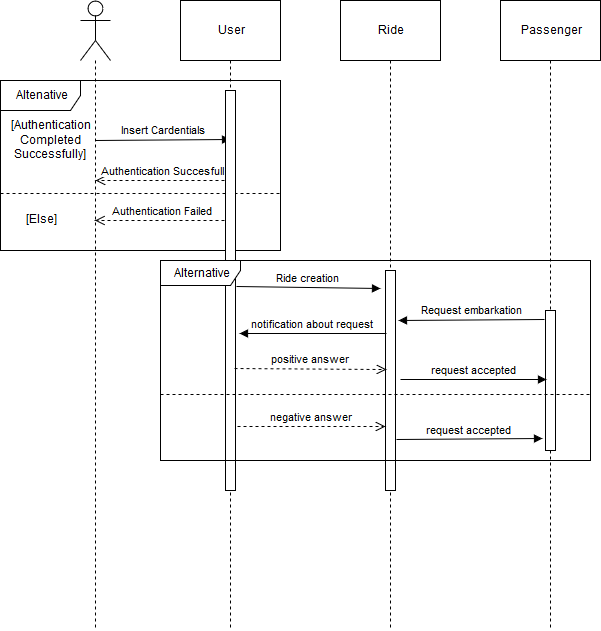

The diagram above was exported from draw.io. Its source (the exported page's mxGraphModel, read from the mxfile embedded in the PNG):
<mxGraphModel dx="1394" dy="771" grid="1" gridSize="10" guides="1" tooltips="1" connect="1" arrows="1" fold="1" page="1" pageScale="1" pageWidth="850" pageHeight="1100" math="0" shadow="0">
  <root>
    <mxCell id="0" />
    <mxCell id="1" parent="0" />
    <mxCell id="83UWPgf4XSh4c5uzQCIg-1" value="" style="shape=umlLifeline;participant=umlActor;perimeter=lifelinePerimeter;whiteSpace=wrap;html=1;container=1;collapsible=0;recursiveResize=0;verticalAlign=top;spacingTop=36;labelBackgroundColor=#ffffff;outlineConnect=0;size=60;" vertex="1" parent="1">
      <mxGeometry x="80" width="30" height="630" as="geometry" />
    </mxCell>
    <mxCell id="83UWPgf4XSh4c5uzQCIg-2" value="User" style="shape=umlLifeline;perimeter=lifelinePerimeter;whiteSpace=wrap;html=1;container=1;collapsible=0;recursiveResize=0;outlineConnect=0;size=60;" vertex="1" parent="1">
      <mxGeometry x="180" width="100" height="630" as="geometry" />
    </mxCell>
    <mxCell id="83UWPgf4XSh4c5uzQCIg-3" value="Ride" style="shape=umlLifeline;perimeter=lifelinePerimeter;whiteSpace=wrap;html=1;container=1;collapsible=0;recursiveResize=0;outlineConnect=0;size=60;" vertex="1" parent="1">
      <mxGeometry x="340" width="100" height="630" as="geometry" />
    </mxCell>
    <mxCell id="83UWPgf4XSh4c5uzQCIg-4" value="" style="html=1;points=[];perimeter=orthogonalPerimeter;" vertex="1" parent="83UWPgf4XSh4c5uzQCIg-3">
      <mxGeometry x="45" y="270" width="10" height="220" as="geometry" />
    </mxCell>
    <mxCell id="83UWPgf4XSh4c5uzQCIg-5" value="Passenger" style="shape=umlLifeline;perimeter=lifelinePerimeter;whiteSpace=wrap;html=1;container=1;collapsible=0;recursiveResize=0;outlineConnect=0;size=60;" vertex="1" parent="1">
      <mxGeometry x="500" width="100" height="630" as="geometry" />
    </mxCell>
    <mxCell id="83UWPgf4XSh4c5uzQCIg-6" value="Insert Cardentials" style="html=1;verticalAlign=bottom;endArrow=block;entryX=0.497;entryY=0.221;entryDx=0;entryDy=0;entryPerimeter=0;exitX=0.489;exitY=0.222;exitDx=0;exitDy=0;exitPerimeter=0;" edge="1" parent="1" source="83UWPgf4XSh4c5uzQCIg-1" target="83UWPgf4XSh4c5uzQCIg-2">
      <mxGeometry width="80" relative="1" as="geometry">
        <mxPoint x="80" y="650" as="sourcePoint" />
        <mxPoint x="160" y="650" as="targetPoint" />
      </mxGeometry>
    </mxCell>
    <mxCell id="83UWPgf4XSh4c5uzQCIg-7" value="Authentication Succesfull" style="html=1;verticalAlign=bottom;endArrow=open;dashed=1;endSize=8;entryX=0.489;entryY=0.286;entryDx=0;entryDy=0;entryPerimeter=0;exitX=0.495;exitY=0.286;exitDx=0;exitDy=0;exitPerimeter=0;" edge="1" parent="1" source="83UWPgf4XSh4c5uzQCIg-2" target="83UWPgf4XSh4c5uzQCIg-1">
      <mxGeometry relative="1" as="geometry">
        <mxPoint x="230" y="140" as="sourcePoint" />
        <mxPoint x="80" y="650" as="targetPoint" />
        <Array as="points">
          <mxPoint x="200" y="180" />
        </Array>
      </mxGeometry>
    </mxCell>
    <mxCell id="83UWPgf4XSh4c5uzQCIg-8" value="Altenative" style="shape=umlFrame;whiteSpace=wrap;html=1;width=80;height=30;" vertex="1" parent="1">
      <mxGeometry y="80" width="280" height="170" as="geometry" />
    </mxCell>
    <mxCell id="83UWPgf4XSh4c5uzQCIg-9" value="" style="endArrow=none;dashed=1;html=1;" edge="1" parent="1">
      <mxGeometry width="50" height="50" relative="1" as="geometry">
        <mxPoint y="193" as="sourcePoint" />
        <mxPoint x="280" y="193" as="targetPoint" />
        <Array as="points" />
      </mxGeometry>
    </mxCell>
    <mxCell id="83UWPgf4XSh4c5uzQCIg-10" value="&lt;div&gt;[Authentication&lt;/div&gt;&lt;div&gt;Completed&lt;/div&gt;&lt;div&gt;Successfully]&lt;br&gt;&lt;/div&gt;" style="text;html=1;strokeColor=none;fillColor=none;align=center;verticalAlign=middle;whiteSpace=wrap;rounded=0;" vertex="1" parent="1">
      <mxGeometry x="10" y="120" width="80" height="40" as="geometry" />
    </mxCell>
    <mxCell id="83UWPgf4XSh4c5uzQCIg-11" value="[Else]" style="text;html=1;strokeColor=none;fillColor=none;align=center;verticalAlign=middle;whiteSpace=wrap;rounded=0;" vertex="1" parent="1">
      <mxGeometry x="20" y="210" width="40" height="20" as="geometry" />
    </mxCell>
    <mxCell id="83UWPgf4XSh4c5uzQCIg-12" value="Authentication Failed" style="html=1;verticalAlign=bottom;endArrow=open;dashed=1;endSize=8;" edge="1" parent="1" target="83UWPgf4XSh4c5uzQCIg-1">
      <mxGeometry relative="1" as="geometry">
        <mxPoint x="230" y="220" as="sourcePoint" />
        <mxPoint x="10" y="650" as="targetPoint" />
      </mxGeometry>
    </mxCell>
    <mxCell id="83UWPgf4XSh4c5uzQCIg-23" value="" style="html=1;points=[];perimeter=orthogonalPerimeter;" vertex="1" parent="1">
      <mxGeometry x="225" y="90" width="10" height="400" as="geometry" />
    </mxCell>
    <mxCell id="83UWPgf4XSh4c5uzQCIg-24" value="" style="html=1;points=[];perimeter=orthogonalPerimeter;" vertex="1" parent="1">
      <mxGeometry x="545" y="310" width="10" height="140" as="geometry" />
    </mxCell>
    <mxCell id="83UWPgf4XSh4c5uzQCIg-25" value="&lt;div&gt;Ride creation&lt;/div&gt;" style="html=1;verticalAlign=bottom;endArrow=block;exitX=1.1;exitY=0.49;exitDx=0;exitDy=0;exitPerimeter=0;" edge="1" parent="1" source="83UWPgf4XSh4c5uzQCIg-23">
      <mxGeometry width="80" relative="1" as="geometry">
        <mxPoint x="10" y="650" as="sourcePoint" />
        <mxPoint x="380" y="288" as="targetPoint" />
      </mxGeometry>
    </mxCell>
    <mxCell id="83UWPgf4XSh4c5uzQCIg-26" value="Request embarkation" style="html=1;verticalAlign=bottom;endArrow=block;exitX=-0.1;exitY=0.062;exitDx=0;exitDy=0;exitPerimeter=0;entryX=1.3;entryY=0.229;entryDx=0;entryDy=0;entryPerimeter=0;" edge="1" parent="1" source="83UWPgf4XSh4c5uzQCIg-24" target="83UWPgf4XSh4c5uzQCIg-4">
      <mxGeometry width="80" relative="1" as="geometry">
        <mxPoint x="10" y="650" as="sourcePoint" />
        <mxPoint x="90" y="650" as="targetPoint" />
      </mxGeometry>
    </mxCell>
    <mxCell id="83UWPgf4XSh4c5uzQCIg-27" value="notification about request" style="html=1;verticalAlign=bottom;endArrow=block;entryX=1.4;entryY=0.608;entryDx=0;entryDy=0;entryPerimeter=0;exitX=0.1;exitY=0.286;exitDx=0;exitDy=0;exitPerimeter=0;" edge="1" parent="1" source="83UWPgf4XSh4c5uzQCIg-4" target="83UWPgf4XSh4c5uzQCIg-23">
      <mxGeometry width="80" relative="1" as="geometry">
        <mxPoint x="380" y="330" as="sourcePoint" />
        <mxPoint x="90" y="650" as="targetPoint" />
      </mxGeometry>
    </mxCell>
    <mxCell id="83UWPgf4XSh4c5uzQCIg-29" value="Alternative" style="shape=umlFrame;whiteSpace=wrap;html=1;width=80;height=25;" vertex="1" parent="1">
      <mxGeometry x="160" y="260" width="430" height="200" as="geometry" />
    </mxCell>
    <mxCell id="83UWPgf4XSh4c5uzQCIg-30" value="" style="endArrow=none;dashed=1;html=1;exitX=0;exitY=0.67;exitDx=0;exitDy=0;exitPerimeter=0;" edge="1" parent="1" source="83UWPgf4XSh4c5uzQCIg-29">
      <mxGeometry width="50" height="50" relative="1" as="geometry">
        <mxPoint x="10" y="700" as="sourcePoint" />
        <mxPoint x="589" y="394" as="targetPoint" />
      </mxGeometry>
    </mxCell>
    <mxCell id="83UWPgf4XSh4c5uzQCIg-31" value="positive answer" style="html=1;verticalAlign=bottom;endArrow=open;dashed=1;endSize=8;exitX=0.9;exitY=0.695;exitDx=0;exitDy=0;exitPerimeter=0;entryX=0.1;entryY=0.45;entryDx=0;entryDy=0;entryPerimeter=0;" edge="1" parent="1" source="83UWPgf4XSh4c5uzQCIg-23" target="83UWPgf4XSh4c5uzQCIg-4">
      <mxGeometry relative="1" as="geometry">
        <mxPoint x="90" y="650" as="sourcePoint" />
        <mxPoint x="10" y="650" as="targetPoint" />
      </mxGeometry>
    </mxCell>
    <mxCell id="83UWPgf4XSh4c5uzQCIg-33" value="negative answer" style="html=1;verticalAlign=bottom;endArrow=open;dashed=1;endSize=8;exitX=1.2;exitY=0.841;exitDx=0;exitDy=0;exitPerimeter=0;entryX=0;entryY=0.71;entryDx=0;entryDy=0;entryPerimeter=0;" edge="1" parent="1" source="83UWPgf4XSh4c5uzQCIg-23" target="83UWPgf4XSh4c5uzQCIg-4">
      <mxGeometry relative="1" as="geometry">
        <mxPoint x="90" y="710" as="sourcePoint" />
        <mxPoint x="382" y="420" as="targetPoint" />
      </mxGeometry>
    </mxCell>
    <mxCell id="83UWPgf4XSh4c5uzQCIg-37" value="&lt;div&gt;request accepted&lt;/div&gt;" style="html=1;verticalAlign=bottom;endArrow=block;entryX=0.1;entryY=0.493;entryDx=0;entryDy=0;entryPerimeter=0;" edge="1" parent="1" target="83UWPgf4XSh4c5uzQCIg-24">
      <mxGeometry width="80" relative="1" as="geometry">
        <mxPoint x="400" y="379" as="sourcePoint" />
        <mxPoint x="540" y="380" as="targetPoint" />
      </mxGeometry>
    </mxCell>
    <mxCell id="83UWPgf4XSh4c5uzQCIg-38" value="&lt;div&gt;request accepted&lt;/div&gt;" style="html=1;verticalAlign=bottom;endArrow=block;exitX=1.1;exitY=0.768;exitDx=0;exitDy=0;exitPerimeter=0;" edge="1" parent="1" source="83UWPgf4XSh4c5uzQCIg-4">
      <mxGeometry width="80" relative="1" as="geometry">
        <mxPoint x="410" y="390" as="sourcePoint" />
        <mxPoint x="542" y="438" as="targetPoint" />
      </mxGeometry>
    </mxCell>
  </root>
</mxGraphModel>